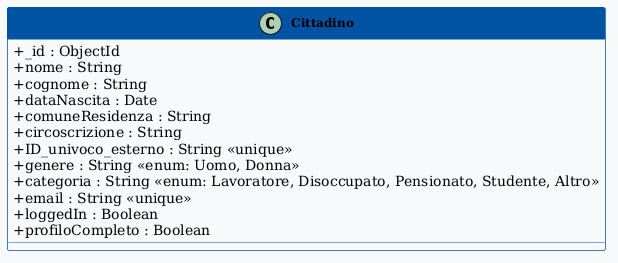

The diagram above was rendered by PlantUML. Its source (embedded in the PNG):
@startuml Cittadino

skinparam classAttributeIconSize 0
skinparam classFontStyle bold
skinparam classFontSize 12
skinparam classBackgroundColor #F8F9FA
skinparam classBorderColor #0052A3
skinparam classHeaderBackgroundColor #0052A3
skinparam classHeaderFontColor #FFFFFF

class Cittadino {
  + _id : ObjectId
  + nome : String
  + cognome : String
  + dataNascita : Date
  + comuneResidenza : String
  + circoscrizione : String
  + ID_univoco_esterno : String <<unique>>
  + genere : String <<enum: Uomo, Donna>>
  + categoria : String <<enum: Lavoratore, Disoccupato, Pensionato, Studente, Altro>>
  + email : String <<unique>>
  + loggedIn : Boolean
  + profiloCompleto : Boolean
}

@enduml